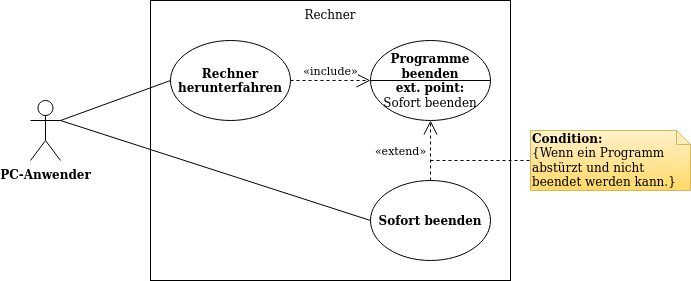

The diagram above was exported from draw.io. Its source (the exported page's mxGraphModel, read from the mxfile embedded in the PNG):
<mxGraphModel dx="1422" dy="720" grid="1" gridSize="10" guides="1" tooltips="1" connect="1" arrows="1" fold="1" page="1" pageScale="1" pageWidth="827" pageHeight="1169" math="0" shadow="0">
  <root>
    <mxCell id="0" />
    <mxCell id="1" parent="0" />
    <mxCell id="KGXMPvJzG-CdBeTMElgn-68" value="&lt;b&gt;PC-Anwender&lt;/b&gt;" style="shape=umlActor;verticalLabelPosition=bottom;verticalAlign=top;html=1;outlineConnect=0;" parent="1" vertex="1">
      <mxGeometry x="40" y="730" width="30" height="60" as="geometry" />
    </mxCell>
    <mxCell id="KGXMPvJzG-CdBeTMElgn-69" value="Rechner" style="rounded=0;whiteSpace=wrap;html=1;verticalAlign=top;" parent="1" vertex="1">
      <mxGeometry x="160" y="630" width="360" height="280" as="geometry" />
    </mxCell>
    <mxCell id="KGXMPvJzG-CdBeTMElgn-70" value="&lt;b&gt;Rechner herunterfahren&lt;br&gt;&lt;/b&gt;" style="ellipse;whiteSpace=wrap;html=1;" parent="1" vertex="1">
      <mxGeometry x="180" y="670" width="120" height="80" as="geometry" />
    </mxCell>
    <mxCell id="KGXMPvJzG-CdBeTMElgn-71" value="&lt;div&gt;&lt;b&gt;Programme beenden&lt;br&gt;&lt;/b&gt;&lt;/div&gt;&lt;div&gt;&lt;b&gt;ext. point:&lt;br&gt;&lt;/b&gt;Sofort beenden&lt;br&gt;&lt;/div&gt;" style="ellipse;whiteSpace=wrap;html=1;" parent="1" vertex="1">
      <mxGeometry x="380" y="670" width="120" height="80" as="geometry" />
    </mxCell>
    <mxCell id="KGXMPvJzG-CdBeTMElgn-72" value="«include»" style="endArrow=open;endSize=12;dashed=1;html=1;strokeColor=#000000;exitX=1;exitY=0.5;exitDx=0;exitDy=0;entryX=0;entryY=0.5;entryDx=0;entryDy=0;" parent="1" source="KGXMPvJzG-CdBeTMElgn-70" target="KGXMPvJzG-CdBeTMElgn-71" edge="1">
      <mxGeometry y="10" width="160" relative="1" as="geometry">
        <mxPoint x="380" y="660" as="sourcePoint" />
        <mxPoint x="540" y="660" as="targetPoint" />
        <mxPoint as="offset" />
      </mxGeometry>
    </mxCell>
    <mxCell id="KGXMPvJzG-CdBeTMElgn-73" value="" style="endArrow=none;html=1;strokeColor=#000000;exitX=1;exitY=0.3333333333333333;exitDx=0;exitDy=0;exitPerimeter=0;entryX=0;entryY=0.5;entryDx=0;entryDy=0;" parent="1" source="KGXMPvJzG-CdBeTMElgn-68" target="KGXMPvJzG-CdBeTMElgn-70" edge="1">
      <mxGeometry width="50" height="50" relative="1" as="geometry">
        <mxPoint x="430" y="620" as="sourcePoint" />
        <mxPoint x="480" y="570" as="targetPoint" />
      </mxGeometry>
    </mxCell>
    <mxCell id="KGXMPvJzG-CdBeTMElgn-74" value="&lt;b&gt;Sofort beenden&lt;br&gt;&lt;/b&gt;" style="ellipse;whiteSpace=wrap;html=1;" parent="1" vertex="1">
      <mxGeometry x="380" y="810" width="120" height="80" as="geometry" />
    </mxCell>
    <mxCell id="KGXMPvJzG-CdBeTMElgn-75" value="" style="endArrow=none;html=1;strokeColor=#000000;exitX=1;exitY=0.3333333333333333;exitDx=0;exitDy=0;exitPerimeter=0;entryX=0;entryY=0.5;entryDx=0;entryDy=0;" parent="1" source="KGXMPvJzG-CdBeTMElgn-68" target="KGXMPvJzG-CdBeTMElgn-74" edge="1">
      <mxGeometry width="50" height="50" relative="1" as="geometry">
        <mxPoint x="430" y="620" as="sourcePoint" />
        <mxPoint x="480" y="570" as="targetPoint" />
      </mxGeometry>
    </mxCell>
    <mxCell id="KGXMPvJzG-CdBeTMElgn-77" value="«extend»" style="endArrow=open;endSize=12;dashed=1;html=1;strokeColor=#000000;exitX=0.5;exitY=0;exitDx=0;exitDy=0;entryX=0.5;entryY=1;entryDx=0;entryDy=0;" parent="1" source="KGXMPvJzG-CdBeTMElgn-74" target="KGXMPvJzG-CdBeTMElgn-71" edge="1">
      <mxGeometry y="30" width="160" relative="1" as="geometry">
        <mxPoint x="310" y="720" as="sourcePoint" />
        <mxPoint x="390" y="720" as="targetPoint" />
        <mxPoint as="offset" />
      </mxGeometry>
    </mxCell>
    <mxCell id="KGXMPvJzG-CdBeTMElgn-78" value="" style="endArrow=none;html=1;strokeColor=#000000;entryX=1;entryY=0.5;entryDx=0;entryDy=0;" parent="1" target="KGXMPvJzG-CdBeTMElgn-71" edge="1">
      <mxGeometry width="50" height="50" relative="1" as="geometry">
        <mxPoint x="380" y="710" as="sourcePoint" />
        <mxPoint x="480" y="570" as="targetPoint" />
      </mxGeometry>
    </mxCell>
    <mxCell id="KGXMPvJzG-CdBeTMElgn-79" value="&lt;div&gt;&lt;b&gt;Condition:&lt;/b&gt;&lt;br&gt;&lt;/div&gt;&lt;div&gt;{Wenn ein Programm abstürzt und nicht beendet werden kann.}&lt;/div&gt;" style="shape=note;whiteSpace=wrap;html=1;size=14;verticalAlign=top;align=left;spacingTop=-6;gradientColor=#ffd966;fillColor=#fff2cc;strokeColor=#d6b656;" parent="1" vertex="1">
      <mxGeometry x="540" y="760" width="160" height="60" as="geometry" />
    </mxCell>
    <mxCell id="KGXMPvJzG-CdBeTMElgn-80" value="" style="endArrow=none;dashed=1;html=1;strokeColor=#000000;entryX=0;entryY=0.5;entryDx=0;entryDy=0;entryPerimeter=0;" parent="1" target="KGXMPvJzG-CdBeTMElgn-79" edge="1">
      <mxGeometry width="50" height="50" relative="1" as="geometry">
        <mxPoint x="440" y="790" as="sourcePoint" />
        <mxPoint x="480" y="570" as="targetPoint" />
      </mxGeometry>
    </mxCell>
  </root>
</mxGraphModel>